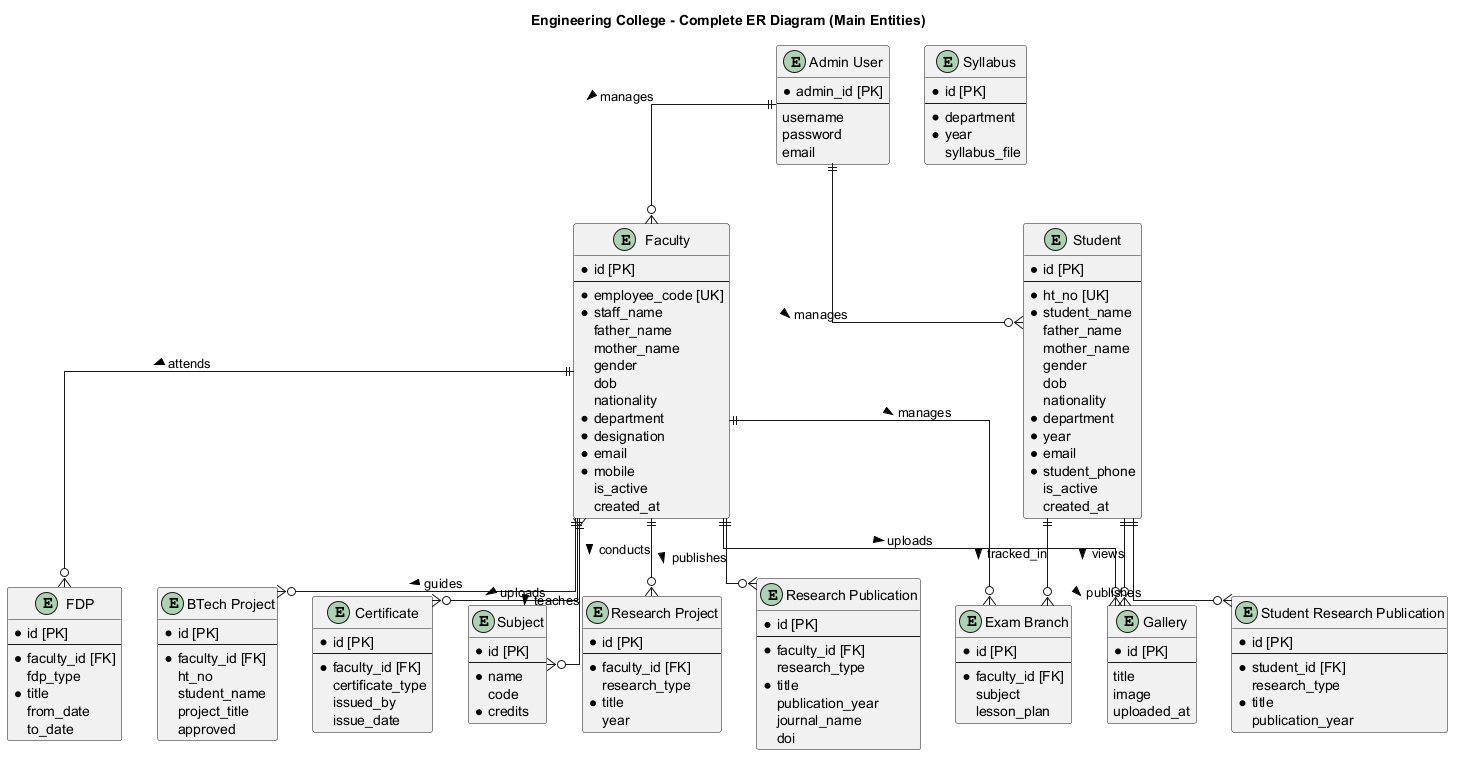

The diagram above was rendered by PlantUML. Its source (embedded in the PNG):
@startuml 23_ER_Diagram_Complete
' Engineering College - Complete ER Diagram
' A4 Page Layout - Split into multiple views due to complexity

title Engineering College - Complete ER Diagram (Main Entities)

skinparam pageMargin 10
skinparam pageAlignment center
skinparam linetype ortho

' Core Entities
entity "Admin User" as admin {
    * admin_id [PK]
    --
    username
    password
    email
}

entity "Faculty" as faculty {
    * id [PK]
    --
    * employee_code [UK]
    * staff_name
    father_name
    mother_name
    gender
    dob
    nationality
    * department
    * designation
    * email
    * mobile
    is_active
    created_at
}

entity "Student" as student {
    * id [PK]
    --
    * ht_no [UK]
    * student_name
    father_name
    mother_name
    gender
    dob
    nationality
    * department
    * year
    * email
    * student_phone
    is_active
    created_at
}

entity "Subject" as subject {
    * id [PK]
    --
    * name
    code
    * credits
}

' Research Entities
entity "Research Project" as research_proj {
    * id [PK]
    --
    * faculty_id [FK]
    research_type
    * title
    year
}

entity "Research Publication" as research_pub {
    * id [PK]
    --
    * faculty_id [FK]
    research_type
    * title
    publication_year
    journal_name
    doi
}

entity "Student Research Publication" as stud_research_pub {
    * id [PK]
    --
    * student_id [FK]
    research_type
    * title
    publication_year
}

' Academic Entities
entity "FDP" as fdp {
    * id [PK]
    --
    * faculty_id [FK]
    fdp_type
    * title
    from_date
    to_date
}

entity "BTech Project" as btech_proj {
    * id [PK]
    --
    * faculty_id [FK]
    ht_no
    student_name
    project_title
    approved
}

' Document Entities
entity "Certificate" as certificate {
    * id [PK]
    --
    * faculty_id [FK]
    certificate_type
    issued_by
    issue_date
}

entity "Syllabus" as syllabus {
    * id [PK]
    --
    * department
    * year
    syllabus_file
}

entity "Gallery" as gallery {
    * id [PK]
    --
    title
    image
    uploaded_at
}

entity "Exam Branch" as exam_branch {
    * id [PK]
    --
    * faculty_id [FK]
    subject
    lesson_plan
}

' Relationships
admin ||--o{ faculty : manages >
admin ||--o{ student : manages >
faculty ||--o{ research_proj : conducts >
faculty ||--o{ research_pub : publishes >
faculty ||--o{ fdp : attends >
faculty ||--o{ btech_proj : guides >
faculty ||--o{ certificate : uploads >
faculty ||--o{ exam_branch : manages >
faculty }|--o{ subject : teaches >
student ||--o{ stud_research_pub : publishes >
student ||--o{ exam_branch : tracked_in >
faculty ||--o{ gallery : uploads >
student ||--o{ gallery : views >

@enduml